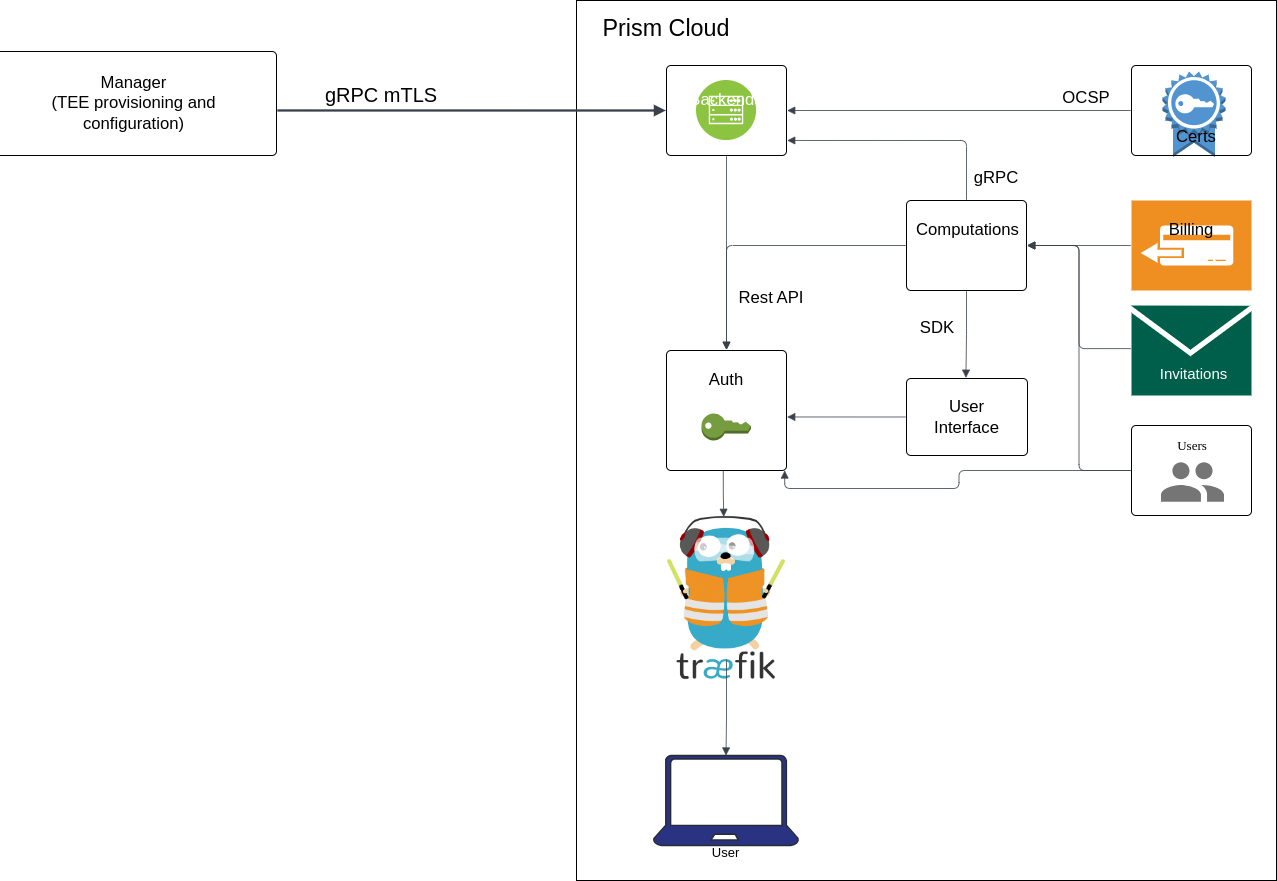

The diagram above was exported from draw.io. Its source (the exported page's mxGraphModel, read from the mxfile embedded in the PNG):
<mxGraphModel dx="1707" dy="473" grid="1" gridSize="10" guides="1" tooltips="1" connect="1" arrows="1" fold="1" page="1" pageScale="1" pageWidth="827" pageHeight="1169" math="0" shadow="0">
  <root>
    <mxCell id="0" />
    <mxCell id="1" parent="0" />
    <mxCell id="beFKodGTTEbYnD7baQCA-87" value="" style="rounded=0;whiteSpace=wrap;html=1;fillColor=none;" parent="1" vertex="1">
      <mxGeometry x="120" y="10" width="700" height="880" as="geometry" />
    </mxCell>
    <mxCell id="beFKodGTTEbYnD7baQCA-84" value="" style="outlineConnect=0;dashed=0;verticalLabelPosition=bottom;verticalAlign=top;align=center;html=1;shape=mxgraph.aws3.certificate;fillColor=#5294CF;gradientColor=none;" parent="1" vertex="1">
      <mxGeometry x="706" y="81" width="63" height="85.5" as="geometry" />
    </mxCell>
    <mxCell id="beFKodGTTEbYnD7baQCA-83" value="" style="image;aspect=fixed;perimeter=ellipsePerimeter;html=1;align=center;shadow=0;dashed=0;fontColor=#4277BB;labelBackgroundColor=default;fontSize=12;spacingTop=3;image=img/lib/ibm/infrastructure/mobile_backend.svg;" parent="1" vertex="1">
      <mxGeometry x="240" y="90" width="60" height="60" as="geometry" />
    </mxCell>
    <mxCell id="beFKodGTTEbYnD7baQCA-40" value="" style="html=1;overflow=block;blockSpacing=1;whiteSpace=wrap;fontSize=13;spacing=9;rounded=1;absoluteArcSize=1;arcSize=9;fillColor=none;strokeWidth=NaN;lucidId=qhsw84KkOfee;" parent="1" vertex="1">
      <mxGeometry x="675" y="75" width="120" height="90" as="geometry" />
    </mxCell>
    <mxCell id="beFKodGTTEbYnD7baQCA-41" value="&lt;font color=&quot;#ffffff&quot;&gt;Backends&lt;/font&gt;&lt;div&gt;&lt;br&gt;&lt;/div&gt;" style="html=1;overflow=block;blockSpacing=1;whiteSpace=wrap;fontSize=16.7;spacing=9;rounded=1;absoluteArcSize=1;arcSize=9;fillColor=none;strokeWidth=NaN;lucidId=1eswr883w-_9;" parent="1" vertex="1">
      <mxGeometry x="210" y="75" width="120" height="90" as="geometry" />
    </mxCell>
    <mxCell id="beFKodGTTEbYnD7baQCA-42" value="Certs" style="html=1;overflow=block;blockSpacing=1;whiteSpace=wrap;fontSize=16.7;spacing=0;strokeOpacity=100;fillOpacity=100;fillColor=none;strokeWidth=1.5;lucidId=TfswDONtwglB;strokeColor=none;" parent="1" vertex="1">
      <mxGeometry x="720" y="129" width="29" height="36" as="geometry" />
    </mxCell>
    <mxCell id="beFKodGTTEbYnD7baQCA-43" value="" style="html=1;jettySize=18;whiteSpace=wrap;fontSize=13;strokeColor=#3a414a;strokeOpacity=100;strokeWidth=0.8;rounded=1;arcSize=12;edgeStyle=orthogonalEdgeStyle;endArrow=block;endFill=1;exitX=-0.006;exitY=0.5;exitPerimeter=0;entryX=1.006;entryY=0.5;entryPerimeter=0;lucidId=~Fswk4Mgt7Dp;" parent="1" source="beFKodGTTEbYnD7baQCA-40" target="beFKodGTTEbYnD7baQCA-41" edge="1">
      <mxGeometry width="100" height="100" relative="1" as="geometry">
        <Array as="points" />
      </mxGeometry>
    </mxCell>
    <mxCell id="beFKodGTTEbYnD7baQCA-44" value="OCSP" style="html=1;overflow=block;blockSpacing=1;whiteSpace=wrap;fontSize=16.7;spacing=3.8;strokeOpacity=0;fillOpacity=0;rounded=1;absoluteArcSize=1;arcSize=9;fillColor=#ffffff;strokeWidth=NaN;lucidId=KGswF2o4E27I;" parent="1" vertex="1">
      <mxGeometry x="540" y="85" width="180" height="45" as="geometry" />
    </mxCell>
    <mxCell id="beFKodGTTEbYnD7baQCA-45" value="" style="html=1;overflow=block;blockSpacing=1;whiteSpace=wrap;fontSize=13;spacing=9;rounded=1;absoluteArcSize=1;arcSize=9;fillColor=none;strokeWidth=NaN;lucidId=sHswsD28oWdW;" parent="1" vertex="1">
      <mxGeometry x="450" y="210" width="120" height="90" as="geometry" />
    </mxCell>
    <mxCell id="beFKodGTTEbYnD7baQCA-46" value="gRPC" style="html=1;overflow=block;blockSpacing=1;whiteSpace=wrap;fontSize=16.7;spacing=3.8;strokeOpacity=0;fillOpacity=0;rounded=1;absoluteArcSize=1;arcSize=9;fillColor=#ffffff;strokeWidth=NaN;lucidId=FIswErwE1G5A;" parent="1" vertex="1">
      <mxGeometry x="450" y="165" width="180" height="45" as="geometry" />
    </mxCell>
    <mxCell id="beFKodGTTEbYnD7baQCA-47" value="" style="html=1;overflow=block;blockSpacing=1;whiteSpace=wrap;fontSize=13;spacing=9;rounded=1;absoluteArcSize=1;arcSize=9;fillColor=#EF8F21;strokeWidth=NaN;lucidId=hJsw~HZe5tvE;shadow=0;dashed=0;strokeColor=none;labelPosition=center;verticalLabelPosition=bottom;verticalAlign=top;outlineConnect=0;shape=mxgraph.veeam.chargeback_and_billing_capabilities;" parent="1" vertex="1">
      <mxGeometry x="675" y="210" width="120" height="90" as="geometry" />
    </mxCell>
    <mxCell id="beFKodGTTEbYnD7baQCA-48" value="" style="html=1;overflow=block;blockSpacing=1;whiteSpace=wrap;fontSize=13;spacing=9;rounded=1;absoluteArcSize=1;arcSize=9;fillColor=#005F4B;strokeWidth=NaN;lucidId=wJswXSRMJP8q;sketch=0;pointerEvents=1;shadow=0;dashed=0;strokeColor=none;labelPosition=center;verticalLabelPosition=bottom;verticalAlign=top;outlineConnect=0;shape=mxgraph.veeam2.letter;" parent="1" vertex="1">
      <mxGeometry x="675" y="315" width="120" height="90" as="geometry" />
    </mxCell>
    <mxCell id="beFKodGTTEbYnD7baQCA-49" value="" style="html=1;jettySize=18;whiteSpace=wrap;fontSize=13;strokeColor=#3a414a;strokeOpacity=100;strokeWidth=0.8;rounded=1;arcSize=12;edgeStyle=orthogonalEdgeStyle;startArrow=none;endArrow=block;endFill=1;exitX=-0.006;exitY=0.5;exitPerimeter=0;entryX=1.006;entryY=0.5;entryPerimeter=0;lucidId=TJswr~ESlW2d;" parent="1" source="beFKodGTTEbYnD7baQCA-47" target="beFKodGTTEbYnD7baQCA-45" edge="1">
      <mxGeometry width="100" height="100" relative="1" as="geometry">
        <Array as="points" />
      </mxGeometry>
    </mxCell>
    <mxCell id="beFKodGTTEbYnD7baQCA-50" value="" style="html=1;jettySize=18;whiteSpace=wrap;fontSize=13;strokeColor=#3a414a;strokeOpacity=100;strokeWidth=0.8;rounded=1;arcSize=12;edgeStyle=orthogonalEdgeStyle;startArrow=none;endArrow=block;endFill=1;exitX=-0.006;exitY=0.479;exitPerimeter=0;entryX=1.006;entryY=0.5;entryPerimeter=0;lucidId=9JswavflL~Ar;" parent="1" source="beFKodGTTEbYnD7baQCA-48" target="beFKodGTTEbYnD7baQCA-45" edge="1">
      <mxGeometry width="100" height="100" relative="1" as="geometry">
        <Array as="points" />
      </mxGeometry>
    </mxCell>
    <mxCell id="beFKodGTTEbYnD7baQCA-51" value="" style="html=1;overflow=block;blockSpacing=1;whiteSpace=wrap;fontSize=13;spacing=9;rounded=1;absoluteArcSize=1;arcSize=9;fillColor=none;strokeWidth=NaN;lucidId=TKswSaDGMoHc;" parent="1" vertex="1">
      <mxGeometry x="675" y="435" width="120" height="90" as="geometry" />
    </mxCell>
    <mxCell id="beFKodGTTEbYnD7baQCA-52" value="" style="html=1;jettySize=18;whiteSpace=wrap;fontSize=13;strokeColor=#3a414a;strokeOpacity=100;strokeWidth=0.8;rounded=1;arcSize=12;edgeStyle=orthogonalEdgeStyle;startArrow=none;endArrow=block;endFill=1;exitX=-0.006;exitY=0.5;exitPerimeter=0;entryX=1.006;entryY=0.5;entryPerimeter=0;lucidId=2KswKdT7P2kT;" parent="1" source="beFKodGTTEbYnD7baQCA-51" target="beFKodGTTEbYnD7baQCA-45" edge="1">
      <mxGeometry width="100" height="100" relative="1" as="geometry">
        <Array as="points" />
      </mxGeometry>
    </mxCell>
    <mxCell id="beFKodGTTEbYnD7baQCA-54" value="&lt;font style=&quot;font-size: 13px;&quot;&gt;Users&lt;/font&gt;&lt;div style=&quot;font-size: 13px;&quot;&gt;&lt;font style=&quot;font-size: 13px;&quot;&gt;&lt;br&gt;&lt;/font&gt;&lt;/div&gt;&lt;div style=&quot;font-size: 13px;&quot;&gt;&lt;font style=&quot;font-size: 13px;&quot;&gt;&lt;br&gt;&lt;/font&gt;&lt;/div&gt;" style="rounded=1;absoluteArcSize=1;arcSize=2;verticalAlign=bottom;fillColor=none;strokeColor=none;whiteSpace=wrap;fontSize=10;fontFamily=Roboto;spacing=0;shadow=1;strokeWidth=1.5;html=1;" parent="1" vertex="1">
      <mxGeometry x="691" y="450" width="90" height="45" as="geometry" />
    </mxCell>
    <mxCell id="beFKodGTTEbYnD7baQCA-55" style="shape=mxgraph.gcp2.users;part=1;dashed=0;connectable=0;html=1;strokeColor=none;shadow=0;whiteSpace=wrap;fontSize=10;fontFamily=Roboto;spacing=0;rounded=1;absoluteArcSize=1;arcSize=3;fillColor=#757575;strokeWidth=1.5;" parent="beFKodGTTEbYnD7baQCA-54" vertex="1">
      <mxGeometry x="0.5" width="62.99999999999999" height="39.69" relative="1" as="geometry">
        <mxPoint x="-31.499999999999996" y="21.654999999999998" as="offset" />
      </mxGeometry>
    </mxCell>
    <mxCell id="beFKodGTTEbYnD7baQCA-53" value="Billing" style="html=1;overflow=block;blockSpacing=1;whiteSpace=wrap;fontSize=16.7;spacing=0;strokeOpacity=100;fillOpacity=100;fillColor=none;strokeWidth=1.5;lucidId=1LswUrDfBuQz;strokeColor=none;" parent="1" vertex="1">
      <mxGeometry x="705" y="210" width="60" height="60" as="geometry" />
    </mxCell>
    <mxCell id="beFKodGTTEbYnD7baQCA-56" value="Computations" style="html=1;overflow=block;blockSpacing=1;whiteSpace=wrap;fontSize=16.7;spacing=0;strokeOpacity=100;fillOpacity=100;fillColor=none;strokeWidth=1.5;lucidId=-Nsw_SIIjJT2;strokeColor=none;" parent="1" vertex="1">
      <mxGeometry x="460" y="214.5" width="58" height="51" as="geometry" />
    </mxCell>
    <mxCell id="beFKodGTTEbYnD7baQCA-57" value="&lt;font color=&quot;#ffffff&quot; style=&quot;font-size: 15px;&quot;&gt;Invitations&lt;/font&gt;" style="html=1;overflow=block;blockSpacing=1;whiteSpace=wrap;fontSize=13;spacing=0;strokeOpacity=100;rounded=1;absoluteArcSize=1;arcSize=9;fillColor=none;strokeWidth=1.5;lucidId=gPswYdARApgS;strokeColor=none;" parent="1" vertex="1">
      <mxGeometry x="692.45" y="360" width="91" height="45" as="geometry" />
    </mxCell>
    <mxCell id="beFKodGTTEbYnD7baQCA-58" value="User Interface" style="html=1;overflow=block;blockSpacing=1;whiteSpace=wrap;fontSize=16.7;spacing=9;rounded=1;absoluteArcSize=1;arcSize=9;fillColor=none;strokeWidth=NaN;lucidId=ASswBWGDC46y;" parent="1" vertex="1">
      <mxGeometry x="450" y="388" width="121" height="77" as="geometry" />
    </mxCell>
    <mxCell id="beFKodGTTEbYnD7baQCA-59" value="User" style="html=1;overflow=block;blockSpacing=1;whiteSpace=wrap;verticalLabelPosition=bottom;verticalAlign=top;shape=mxgraph.azure.laptop;fontSize=13;spacing=0;strokeColor=#282c33;strokeOpacity=100;rounded=1;absoluteArcSize=1;arcSize=9;fillColor=#2a3282;strokeWidth=1.5;lucidId=FTswJLPDnySe;" parent="1" vertex="1">
      <mxGeometry x="197" y="765" width="145" height="90" as="geometry" />
    </mxCell>
    <mxCell id="beFKodGTTEbYnD7baQCA-60" value="" style="html=1;overflow=block;blockSpacing=1;whiteSpace=wrap;shape=image;fontSize=13;spacing=3.8;strokeColor=none;strokeOpacity=100;strokeWidth=0;image=https://images.lucid.app/images/a4aea970-d8f4-4fe8-96a5-cdfa55d1c7b7/content;imageAspect=0;lucidId=dUsw7mKmy9kp;" parent="1" vertex="1">
      <mxGeometry x="210" y="525" width="120" height="165" as="geometry" />
    </mxCell>
    <mxCell id="beFKodGTTEbYnD7baQCA-61" value="" style="html=1;jettySize=18;whiteSpace=wrap;fontSize=13;strokeColor=#3a414a;strokeOpacity=100;strokeWidth=0.8;rounded=1;arcSize=12;edgeStyle=orthogonalEdgeStyle;startArrow=none;endArrow=block;endFill=1;exitX=0.5;exitY=1.008;exitPerimeter=0;entryX=0.491;entryY=-0.01;entryPerimeter=0;lucidId=sVsw4ncnRLKI;" parent="1" source="beFKodGTTEbYnD7baQCA-45" target="beFKodGTTEbYnD7baQCA-58" edge="1">
      <mxGeometry width="100" height="100" relative="1" as="geometry">
        <Array as="points" />
      </mxGeometry>
    </mxCell>
    <mxCell id="beFKodGTTEbYnD7baQCA-62" value="" style="html=1;jettySize=18;whiteSpace=wrap;fontSize=13;strokeColor=#3a414a;strokeOpacity=100;strokeWidth=0.8;rounded=1;arcSize=12;edgeStyle=orthogonalEdgeStyle;startArrow=none;endArrow=block;endFill=1;exitX=0.5;exitY=0.873;exitPerimeter=0;entryX=0.5;entryY=0;entryPerimeter=0;lucidId=oWswDE5G-~Yd;" parent="1" source="beFKodGTTEbYnD7baQCA-60" target="beFKodGTTEbYnD7baQCA-59" edge="1">
      <mxGeometry width="100" height="100" relative="1" as="geometry">
        <Array as="points" />
      </mxGeometry>
    </mxCell>
    <mxCell id="beFKodGTTEbYnD7baQCA-63" value="Rest API" style="html=1;overflow=block;blockSpacing=1;whiteSpace=wrap;fontSize=16.7;spacing=3.8;strokeOpacity=0;fillOpacity=0;rounded=1;absoluteArcSize=1;arcSize=9;fillColor=#ffffff;strokeWidth=NaN;lucidId=MWswhpx8asIO;" parent="1" vertex="1">
      <mxGeometry x="225" y="285" width="180" height="45" as="geometry" />
    </mxCell>
    <mxCell id="beFKodGTTEbYnD7baQCA-64" value="SDK" style="html=1;overflow=block;blockSpacing=1;whiteSpace=wrap;fontSize=16.7;spacing=3.8;strokeOpacity=0;fillOpacity=0;rounded=1;absoluteArcSize=1;arcSize=9;fillColor=#ffffff;strokeWidth=NaN;lucidId=8Wsw514ejA4L;" parent="1" vertex="1">
      <mxGeometry x="391" y="315" width="180" height="45" as="geometry" />
    </mxCell>
    <mxCell id="beFKodGTTEbYnD7baQCA-65" value="Prism Cloud" style="html=1;overflow=block;blockSpacing=1;whiteSpace=wrap;fontSize=23.3;spacing=3.8;strokeOpacity=0;fillOpacity=0;rounded=1;absoluteArcSize=1;arcSize=9;fillColor=#ffffff;strokeWidth=NaN;lucidId=wZswcpRurpgL;" parent="1" vertex="1">
      <mxGeometry x="120" y="15" width="180" height="45" as="geometry" />
    </mxCell>
    <mxCell id="beFKodGTTEbYnD7baQCA-66" value="Manager&#10;(TEE provisioning and configuration)" style="html=1;overflow=block;blockSpacing=1;whiteSpace=wrap;fontSize=16.7;spacing=9;rounded=1;absoluteArcSize=1;arcSize=9;fillColor=none;strokeWidth=NaN;lucidId=Z3swfLOt0t_w;" parent="1" vertex="1">
      <mxGeometry x="-465" y="61" width="285" height="104" as="geometry" />
    </mxCell>
    <mxCell id="beFKodGTTEbYnD7baQCA-67" value="" style="html=1;jettySize=18;whiteSpace=wrap;fontSize=13;strokeColor=#3a414a;strokeOpacity=100;strokeWidth=2.3;rounded=1;arcSize=12;edgeStyle=orthogonalEdgeStyle;endArrow=block;endFill=1;exitX=1.003;exitY=0.567;exitPerimeter=0;entryX=-0.006;entryY=0.5;entryPerimeter=0;lucidId=_4sw_.jahiCY;" parent="1" source="beFKodGTTEbYnD7baQCA-66" target="beFKodGTTEbYnD7baQCA-41" edge="1">
      <mxGeometry width="100" height="100" relative="1" as="geometry">
        <Array as="points" />
      </mxGeometry>
    </mxCell>
    <mxCell id="beFKodGTTEbYnD7baQCA-68" value="gRPC mTLS" style="html=1;overflow=block;blockSpacing=1;whiteSpace=wrap;fontSize=20;spacing=3.8;strokeOpacity=0;fillOpacity=0;rounded=1;absoluteArcSize=1;arcSize=9;fillColor=#ffffff;strokeWidth=NaN;lucidId=k7swCT77izy-;" parent="1" vertex="1">
      <mxGeometry x="-165" y="81" width="180" height="45" as="geometry" />
    </mxCell>
    <mxCell id="beFKodGTTEbYnD7baQCA-69" value="Auth&#10;&#10;&#10;" style="html=1;overflow=block;blockSpacing=1;whiteSpace=wrap;fontSize=16.7;spacing=3.8;rounded=1;absoluteArcSize=1;arcSize=9;fillColor=none;strokeWidth=NaN;lucidId=BZDx~VZ.Hfex;container=1;collapsible=0;" parent="1" vertex="1">
      <mxGeometry x="210" y="360" width="120" height="120" as="geometry" />
    </mxCell>
    <mxCell id="beFKodGTTEbYnD7baQCA-85" value="" style="outlineConnect=0;dashed=0;verticalLabelPosition=bottom;verticalAlign=top;align=center;html=1;shape=mxgraph.aws3.add_on;fillColor=#759C3E;gradientColor=none;" parent="beFKodGTTEbYnD7baQCA-69" vertex="1">
      <mxGeometry x="35" y="63" width="49.5" height="27" as="geometry" />
    </mxCell>
    <mxCell id="beFKodGTTEbYnD7baQCA-71" value="" style="html=1;jettySize=18;whiteSpace=wrap;fontSize=13;strokeColor=#3a414a;strokeOpacity=100;strokeWidth=0.8;rounded=1;arcSize=12;edgeStyle=orthogonalEdgeStyle;startArrow=none;endArrow=block;endFill=1;exitX=-0.006;exitY=0.5;exitPerimeter=0;entryX=1.006;entryY=0.554;entryPerimeter=0;lucidId=s1Dxvy97eEo.;" parent="1" source="beFKodGTTEbYnD7baQCA-58" target="beFKodGTTEbYnD7baQCA-69" edge="1">
      <mxGeometry width="100" height="100" relative="1" as="geometry">
        <Array as="points" />
      </mxGeometry>
    </mxCell>
    <mxCell id="beFKodGTTEbYnD7baQCA-72" value="" style="html=1;jettySize=18;whiteSpace=wrap;fontSize=13;strokeColor=#3a414a;strokeOpacity=100;strokeWidth=0.8;rounded=1;arcSize=12;edgeStyle=orthogonalEdgeStyle;startArrow=none;endArrow=block;endFill=1;exitX=-0.006;exitY=0.5;exitPerimeter=0;entryX=0.985;entryY=1;entryPerimeter=0;lucidId=G1DxwArZ-ze5;" parent="1" source="beFKodGTTEbYnD7baQCA-51" target="beFKodGTTEbYnD7baQCA-69" edge="1">
      <mxGeometry width="100" height="100" relative="1" as="geometry">
        <Array as="points" />
      </mxGeometry>
    </mxCell>
    <mxCell id="beFKodGTTEbYnD7baQCA-73" value="" style="html=1;jettySize=18;whiteSpace=wrap;fontSize=13;strokeColor=#3a414a;strokeOpacity=100;strokeWidth=0.8;rounded=1;arcSize=12;edgeStyle=orthogonalEdgeStyle;startArrow=none;endArrow=block;endFill=1;exitX=-0.006;exitY=0.5;exitPerimeter=0;entryX=0.5;entryY=-0.006;entryPerimeter=0;lucidId=61DxgSPJ2uUs;" parent="1" source="beFKodGTTEbYnD7baQCA-45" target="beFKodGTTEbYnD7baQCA-69" edge="1">
      <mxGeometry width="100" height="100" relative="1" as="geometry">
        <Array as="points" />
      </mxGeometry>
    </mxCell>
    <mxCell id="beFKodGTTEbYnD7baQCA-74" value="" style="html=1;jettySize=18;whiteSpace=wrap;fontSize=13;strokeColor=#3a414a;strokeOpacity=100;strokeWidth=0.8;rounded=1;arcSize=12;edgeStyle=orthogonalEdgeStyle;startArrow=none;endArrow=block;endFill=1;exitX=0.5;exitY=1.008;exitPerimeter=0;entryX=0.5;entryY=-0.006;entryPerimeter=0;lucidId=n2DxPUE1XJNW;" parent="1" source="beFKodGTTEbYnD7baQCA-41" target="beFKodGTTEbYnD7baQCA-69" edge="1">
      <mxGeometry width="100" height="100" relative="1" as="geometry">
        <Array as="points" />
      </mxGeometry>
    </mxCell>
    <mxCell id="beFKodGTTEbYnD7baQCA-75" value="" style="html=1;jettySize=18;whiteSpace=wrap;fontSize=13;strokeColor=#3a414a;strokeOpacity=100;strokeWidth=0.8;rounded=1;arcSize=12;edgeStyle=orthogonalEdgeStyle;endArrow=block;endFill=1;exitX=0.5;exitY=-0.008;exitPerimeter=0;entryX=1.006;entryY=0.833;entryPerimeter=0;lucidId=h3Dx8F4xg5Pd;" parent="1" source="beFKodGTTEbYnD7baQCA-45" target="beFKodGTTEbYnD7baQCA-41" edge="1">
      <mxGeometry width="100" height="100" relative="1" as="geometry">
        <Array as="points" />
      </mxGeometry>
    </mxCell>
    <mxCell id="beFKodGTTEbYnD7baQCA-76" value="" style="html=1;jettySize=18;whiteSpace=wrap;fontSize=13;strokeColor=#3a414a;strokeOpacity=100;strokeWidth=0.8;rounded=1;arcSize=12;edgeStyle=orthogonalEdgeStyle;startArrow=none;endArrow=block;endFill=1;exitX=0.473;exitY=1.006;exitPerimeter=0;entryX=0.477;entryY=0.008;entryPerimeter=0;lucidId=x4DxhF6t0xLz;" parent="1" source="beFKodGTTEbYnD7baQCA-69" target="beFKodGTTEbYnD7baQCA-60" edge="1">
      <mxGeometry width="100" height="100" relative="1" as="geometry">
        <Array as="points" />
      </mxGeometry>
    </mxCell>
  </root>
</mxGraphModel>